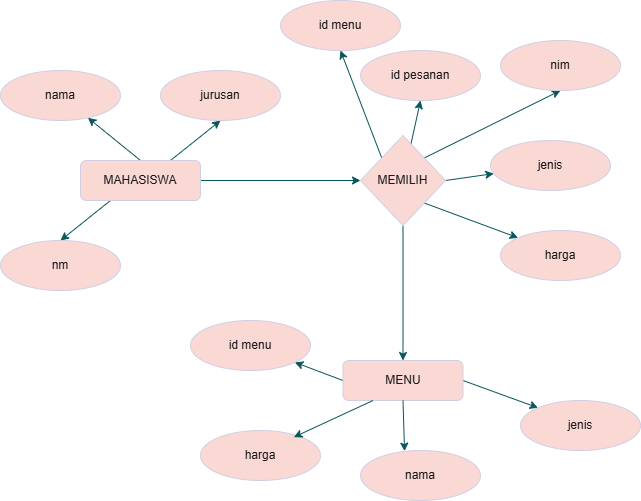

The diagram above was exported from draw.io. Its source (the exported page's mxGraphModel, read from the mxfile embedded in the PNG):
<mxGraphModel dx="788" dy="459" grid="1" gridSize="10" guides="1" tooltips="1" connect="1" arrows="1" fold="1" page="1" pageScale="1" pageWidth="850" pageHeight="1100" math="0" shadow="0">
  <root>
    <mxCell id="0" />
    <mxCell id="1" parent="0" />
    <mxCell id="dOgz2wqIdFVnqK9xQWh7-19" style="edgeStyle=none;rounded=0;orthogonalLoop=1;jettySize=auto;html=1;exitX=0.5;exitY=0;exitDx=0;exitDy=0;labelBackgroundColor=none;strokeColor=#09555B;fontColor=default;" edge="1" parent="1" source="dOgz2wqIdFVnqK9xQWh7-1" target="dOgz2wqIdFVnqK9xQWh7-2">
      <mxGeometry relative="1" as="geometry" />
    </mxCell>
    <mxCell id="dOgz2wqIdFVnqK9xQWh7-20" style="edgeStyle=none;rounded=0;orthogonalLoop=1;jettySize=auto;html=1;exitX=0.25;exitY=1;exitDx=0;exitDy=0;entryX=0.5;entryY=0;entryDx=0;entryDy=0;labelBackgroundColor=none;strokeColor=#09555B;fontColor=default;" edge="1" parent="1" source="dOgz2wqIdFVnqK9xQWh7-1" target="dOgz2wqIdFVnqK9xQWh7-3">
      <mxGeometry relative="1" as="geometry" />
    </mxCell>
    <mxCell id="dOgz2wqIdFVnqK9xQWh7-21" style="edgeStyle=none;rounded=0;orthogonalLoop=1;jettySize=auto;html=1;exitX=0.75;exitY=0;exitDx=0;exitDy=0;entryX=0.5;entryY=1;entryDx=0;entryDy=0;labelBackgroundColor=none;strokeColor=#09555B;fontColor=default;" edge="1" parent="1" source="dOgz2wqIdFVnqK9xQWh7-1" target="dOgz2wqIdFVnqK9xQWh7-4">
      <mxGeometry relative="1" as="geometry" />
    </mxCell>
    <mxCell id="dOgz2wqIdFVnqK9xQWh7-24" style="edgeStyle=none;rounded=0;orthogonalLoop=1;jettySize=auto;html=1;exitX=1;exitY=0.5;exitDx=0;exitDy=0;entryX=0;entryY=0.5;entryDx=0;entryDy=0;labelBackgroundColor=none;strokeColor=#09555B;fontColor=default;" edge="1" parent="1" source="dOgz2wqIdFVnqK9xQWh7-1" target="dOgz2wqIdFVnqK9xQWh7-5">
      <mxGeometry relative="1" as="geometry" />
    </mxCell>
    <mxCell id="dOgz2wqIdFVnqK9xQWh7-1" value="MAHASISWA" style="rounded=1;whiteSpace=wrap;html=1;labelBackgroundColor=none;fillColor=#FAD9D5;strokeColor=#D0CEE2;fontColor=#1A1A1A;" vertex="1" parent="1">
      <mxGeometry x="160" y="200" width="120" height="40" as="geometry" />
    </mxCell>
    <mxCell id="dOgz2wqIdFVnqK9xQWh7-2" value="nama" style="ellipse;whiteSpace=wrap;html=1;labelBackgroundColor=none;fillColor=#FAD9D5;strokeColor=#D0CEE2;fontColor=#1A1A1A;" vertex="1" parent="1">
      <mxGeometry x="80" y="110" width="120" height="50" as="geometry" />
    </mxCell>
    <mxCell id="dOgz2wqIdFVnqK9xQWh7-3" value="nm" style="ellipse;whiteSpace=wrap;html=1;labelBackgroundColor=none;fillColor=#FAD9D5;strokeColor=#D0CEE2;fontColor=#1A1A1A;" vertex="1" parent="1">
      <mxGeometry x="80" y="280" width="120" height="50" as="geometry" />
    </mxCell>
    <mxCell id="dOgz2wqIdFVnqK9xQWh7-4" value="jurusan" style="ellipse;whiteSpace=wrap;html=1;labelBackgroundColor=none;fillColor=#FAD9D5;strokeColor=#D0CEE2;fontColor=#1A1A1A;" vertex="1" parent="1">
      <mxGeometry x="240" y="110" width="120" height="50" as="geometry" />
    </mxCell>
    <mxCell id="dOgz2wqIdFVnqK9xQWh7-25" style="edgeStyle=none;rounded=0;orthogonalLoop=1;jettySize=auto;html=1;exitX=0;exitY=0;exitDx=0;exitDy=0;entryX=0.5;entryY=1;entryDx=0;entryDy=0;labelBackgroundColor=none;strokeColor=#09555B;fontColor=default;" edge="1" parent="1" source="dOgz2wqIdFVnqK9xQWh7-5" target="dOgz2wqIdFVnqK9xQWh7-6">
      <mxGeometry relative="1" as="geometry" />
    </mxCell>
    <mxCell id="dOgz2wqIdFVnqK9xQWh7-26" style="edgeStyle=none;rounded=0;orthogonalLoop=1;jettySize=auto;html=1;entryX=0.5;entryY=1;entryDx=0;entryDy=0;labelBackgroundColor=none;strokeColor=#09555B;fontColor=default;" edge="1" parent="1" source="dOgz2wqIdFVnqK9xQWh7-5" target="dOgz2wqIdFVnqK9xQWh7-8">
      <mxGeometry relative="1" as="geometry" />
    </mxCell>
    <mxCell id="dOgz2wqIdFVnqK9xQWh7-27" style="edgeStyle=none;rounded=0;orthogonalLoop=1;jettySize=auto;html=1;exitX=1;exitY=0;exitDx=0;exitDy=0;entryX=0.5;entryY=1;entryDx=0;entryDy=0;labelBackgroundColor=none;strokeColor=#09555B;fontColor=default;" edge="1" parent="1" source="dOgz2wqIdFVnqK9xQWh7-5" target="dOgz2wqIdFVnqK9xQWh7-9">
      <mxGeometry relative="1" as="geometry" />
    </mxCell>
    <mxCell id="dOgz2wqIdFVnqK9xQWh7-28" style="edgeStyle=none;rounded=0;orthogonalLoop=1;jettySize=auto;html=1;exitX=1;exitY=0.5;exitDx=0;exitDy=0;labelBackgroundColor=none;strokeColor=#09555B;fontColor=default;" edge="1" parent="1" source="dOgz2wqIdFVnqK9xQWh7-5" target="dOgz2wqIdFVnqK9xQWh7-10">
      <mxGeometry relative="1" as="geometry" />
    </mxCell>
    <mxCell id="dOgz2wqIdFVnqK9xQWh7-30" style="edgeStyle=none;rounded=0;orthogonalLoop=1;jettySize=auto;html=1;exitX=1;exitY=1;exitDx=0;exitDy=0;entryX=0;entryY=0;entryDx=0;entryDy=0;labelBackgroundColor=none;strokeColor=#09555B;fontColor=default;" edge="1" parent="1" source="dOgz2wqIdFVnqK9xQWh7-5" target="dOgz2wqIdFVnqK9xQWh7-11">
      <mxGeometry relative="1" as="geometry" />
    </mxCell>
    <mxCell id="dOgz2wqIdFVnqK9xQWh7-31" style="edgeStyle=none;rounded=0;orthogonalLoop=1;jettySize=auto;html=1;exitX=0.5;exitY=1;exitDx=0;exitDy=0;labelBackgroundColor=none;strokeColor=#09555B;fontColor=default;" edge="1" parent="1" source="dOgz2wqIdFVnqK9xQWh7-5" target="dOgz2wqIdFVnqK9xQWh7-12">
      <mxGeometry relative="1" as="geometry" />
    </mxCell>
    <mxCell id="dOgz2wqIdFVnqK9xQWh7-5" value="MEMILIH" style="rhombus;whiteSpace=wrap;html=1;labelBackgroundColor=none;fillColor=#FAD9D5;strokeColor=#D0CEE2;fontColor=#1A1A1A;" vertex="1" parent="1">
      <mxGeometry x="440" y="175" width="85" height="90" as="geometry" />
    </mxCell>
    <mxCell id="dOgz2wqIdFVnqK9xQWh7-6" value="id menu" style="ellipse;whiteSpace=wrap;html=1;labelBackgroundColor=none;fillColor=#FAD9D5;strokeColor=#D0CEE2;fontColor=#1A1A1A;" vertex="1" parent="1">
      <mxGeometry x="360" y="40" width="120" height="50" as="geometry" />
    </mxCell>
    <mxCell id="dOgz2wqIdFVnqK9xQWh7-8" value="id pesanan" style="ellipse;whiteSpace=wrap;html=1;labelBackgroundColor=none;fillColor=#FAD9D5;strokeColor=#D0CEE2;fontColor=#1A1A1A;" vertex="1" parent="1">
      <mxGeometry x="440" y="90" width="120" height="50" as="geometry" />
    </mxCell>
    <mxCell id="dOgz2wqIdFVnqK9xQWh7-9" value="nim" style="ellipse;whiteSpace=wrap;html=1;labelBackgroundColor=none;fillColor=#FAD9D5;strokeColor=#D0CEE2;fontColor=#1A1A1A;" vertex="1" parent="1">
      <mxGeometry x="580" y="80" width="120" height="50" as="geometry" />
    </mxCell>
    <mxCell id="dOgz2wqIdFVnqK9xQWh7-10" value="jenis" style="ellipse;whiteSpace=wrap;html=1;labelBackgroundColor=none;fillColor=#FAD9D5;strokeColor=#D0CEE2;fontColor=#1A1A1A;" vertex="1" parent="1">
      <mxGeometry x="570" y="180" width="120" height="50" as="geometry" />
    </mxCell>
    <mxCell id="dOgz2wqIdFVnqK9xQWh7-11" value="harga" style="ellipse;whiteSpace=wrap;html=1;labelBackgroundColor=none;fillColor=#FAD9D5;strokeColor=#D0CEE2;fontColor=#1A1A1A;" vertex="1" parent="1">
      <mxGeometry x="580" y="270" width="120" height="50" as="geometry" />
    </mxCell>
    <mxCell id="dOgz2wqIdFVnqK9xQWh7-32" style="edgeStyle=none;rounded=0;orthogonalLoop=1;jettySize=auto;html=1;exitX=0;exitY=0.5;exitDx=0;exitDy=0;labelBackgroundColor=none;strokeColor=#09555B;fontColor=default;" edge="1" parent="1" source="dOgz2wqIdFVnqK9xQWh7-12" target="dOgz2wqIdFVnqK9xQWh7-13">
      <mxGeometry relative="1" as="geometry" />
    </mxCell>
    <mxCell id="dOgz2wqIdFVnqK9xQWh7-35" style="edgeStyle=none;rounded=0;orthogonalLoop=1;jettySize=auto;html=1;exitX=1;exitY=0.5;exitDx=0;exitDy=0;entryX=0;entryY=0;entryDx=0;entryDy=0;labelBackgroundColor=none;strokeColor=#09555B;fontColor=default;" edge="1" parent="1" source="dOgz2wqIdFVnqK9xQWh7-12" target="dOgz2wqIdFVnqK9xQWh7-17">
      <mxGeometry relative="1" as="geometry" />
    </mxCell>
    <mxCell id="dOgz2wqIdFVnqK9xQWh7-12" value="MENU" style="rounded=1;whiteSpace=wrap;html=1;labelBackgroundColor=none;fillColor=#FAD9D5;strokeColor=#D0CEE2;fontColor=#1A1A1A;" vertex="1" parent="1">
      <mxGeometry x="422.5" y="400" width="120" height="40" as="geometry" />
    </mxCell>
    <mxCell id="dOgz2wqIdFVnqK9xQWh7-13" value="id menu" style="ellipse;whiteSpace=wrap;html=1;labelBackgroundColor=none;fillColor=#FAD9D5;strokeColor=#D0CEE2;fontColor=#1A1A1A;" vertex="1" parent="1">
      <mxGeometry x="270" y="360" width="120" height="50" as="geometry" />
    </mxCell>
    <mxCell id="dOgz2wqIdFVnqK9xQWh7-14" value="harga" style="ellipse;whiteSpace=wrap;html=1;labelBackgroundColor=none;fillColor=#FAD9D5;strokeColor=#D0CEE2;fontColor=#1A1A1A;" vertex="1" parent="1">
      <mxGeometry x="280" y="470" width="120" height="50" as="geometry" />
    </mxCell>
    <mxCell id="dOgz2wqIdFVnqK9xQWh7-15" value="nama" style="ellipse;whiteSpace=wrap;html=1;labelBackgroundColor=none;fillColor=#FAD9D5;strokeColor=#D0CEE2;fontColor=#1A1A1A;" vertex="1" parent="1">
      <mxGeometry x="440" y="490" width="120" height="50" as="geometry" />
    </mxCell>
    <mxCell id="dOgz2wqIdFVnqK9xQWh7-17" value="jenis" style="ellipse;whiteSpace=wrap;html=1;labelBackgroundColor=none;fillColor=#FAD9D5;strokeColor=#D0CEE2;fontColor=#1A1A1A;" vertex="1" parent="1">
      <mxGeometry x="600" y="440" width="120" height="50" as="geometry" />
    </mxCell>
    <mxCell id="dOgz2wqIdFVnqK9xQWh7-33" style="edgeStyle=none;rounded=0;orthogonalLoop=1;jettySize=auto;html=1;exitX=0.25;exitY=1;exitDx=0;exitDy=0;entryX=0.778;entryY=0.133;entryDx=0;entryDy=0;entryPerimeter=0;labelBackgroundColor=none;strokeColor=#09555B;fontColor=default;" edge="1" parent="1" source="dOgz2wqIdFVnqK9xQWh7-12" target="dOgz2wqIdFVnqK9xQWh7-14">
      <mxGeometry relative="1" as="geometry" />
    </mxCell>
    <mxCell id="dOgz2wqIdFVnqK9xQWh7-34" style="edgeStyle=none;rounded=0;orthogonalLoop=1;jettySize=auto;html=1;exitX=0.5;exitY=1;exitDx=0;exitDy=0;entryX=0.367;entryY=0.013;entryDx=0;entryDy=0;entryPerimeter=0;labelBackgroundColor=none;strokeColor=#09555B;fontColor=default;" edge="1" parent="1" source="dOgz2wqIdFVnqK9xQWh7-12" target="dOgz2wqIdFVnqK9xQWh7-15">
      <mxGeometry relative="1" as="geometry" />
    </mxCell>
  </root>
</mxGraphModel>